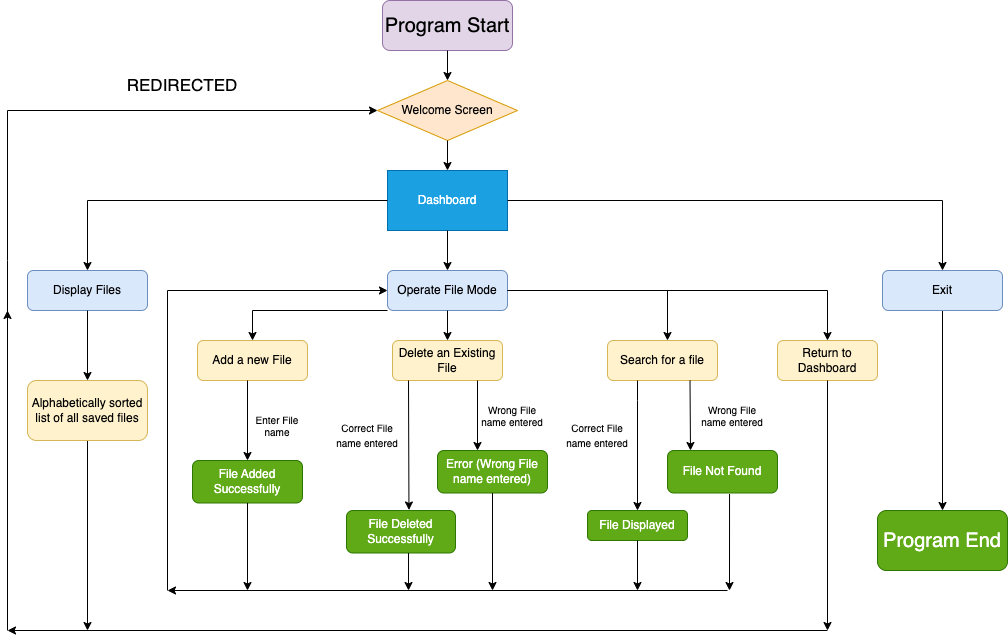

The diagram above was exported from draw.io. Its source (the exported page's mxGraphModel, read from the mxfile embedded in the PNG):
<mxGraphModel dx="1306" dy="1796" grid="1" gridSize="10" guides="1" tooltips="1" connect="1" arrows="1" fold="1" page="1" pageScale="1" pageWidth="827" pageHeight="1169" math="0" shadow="0">
  <root>
    <mxCell id="WIyWlLk6GJQsqaUBKTNV-0" />
    <mxCell id="WIyWlLk6GJQsqaUBKTNV-1" parent="WIyWlLk6GJQsqaUBKTNV-0" />
    <mxCell id="WIyWlLk6GJQsqaUBKTNV-3" value="&lt;font style=&quot;font-size: 20px;&quot;&gt;Program Start&lt;/font&gt;" style="rounded=1;whiteSpace=wrap;html=1;fontSize=12;glass=0;strokeWidth=1;shadow=0;fillColor=#e1d5e7;strokeColor=#9673a6;" parent="WIyWlLk6GJQsqaUBKTNV-1" vertex="1">
      <mxGeometry x="395" y="-30" width="130" height="50" as="geometry" />
    </mxCell>
    <mxCell id="Uct1b4DTS9g-qttqlH5M-6" value="Display Files" style="rounded=1;whiteSpace=wrap;html=1;fillColor=#dae8fc;strokeColor=#6c8ebf;" vertex="1" parent="WIyWlLk6GJQsqaUBKTNV-1">
      <mxGeometry x="40" y="240" width="120" height="40" as="geometry" />
    </mxCell>
    <mxCell id="Uct1b4DTS9g-qttqlH5M-74" style="edgeStyle=orthogonalEdgeStyle;rounded=0;orthogonalLoop=1;jettySize=auto;html=1;exitX=0.5;exitY=1;exitDx=0;exitDy=0;entryX=0.5;entryY=0;entryDx=0;entryDy=0;fontSize=10;" edge="1" parent="WIyWlLk6GJQsqaUBKTNV-1" source="Uct1b4DTS9g-qttqlH5M-7" target="Uct1b4DTS9g-qttqlH5M-20">
      <mxGeometry relative="1" as="geometry" />
    </mxCell>
    <mxCell id="Uct1b4DTS9g-qttqlH5M-7" value="Exit" style="rounded=1;whiteSpace=wrap;html=1;fillColor=#dae8fc;strokeColor=#6c8ebf;" vertex="1" parent="WIyWlLk6GJQsqaUBKTNV-1">
      <mxGeometry x="895" y="240" width="120" height="40" as="geometry" />
    </mxCell>
    <mxCell id="Uct1b4DTS9g-qttqlH5M-8" value="Operate File Mode" style="rounded=1;whiteSpace=wrap;html=1;fillColor=#dae8fc;strokeColor=#6c8ebf;" vertex="1" parent="WIyWlLk6GJQsqaUBKTNV-1">
      <mxGeometry x="400" y="240" width="120" height="40" as="geometry" />
    </mxCell>
    <mxCell id="Uct1b4DTS9g-qttqlH5M-10" value="Welcome Screen" style="rhombus;whiteSpace=wrap;html=1;fillColor=#ffe6cc;strokeColor=#d79b00;" vertex="1" parent="WIyWlLk6GJQsqaUBKTNV-1">
      <mxGeometry x="390" y="50" width="140" height="60" as="geometry" />
    </mxCell>
    <mxCell id="Uct1b4DTS9g-qttqlH5M-88" style="edgeStyle=orthogonalEdgeStyle;rounded=0;orthogonalLoop=1;jettySize=auto;html=1;exitX=0.5;exitY=1;exitDx=0;exitDy=0;fontSize=10;" edge="1" parent="WIyWlLk6GJQsqaUBKTNV-1" source="Uct1b4DTS9g-qttqlH5M-19">
      <mxGeometry relative="1" as="geometry">
        <mxPoint x="100" y="600" as="targetPoint" />
      </mxGeometry>
    </mxCell>
    <mxCell id="Uct1b4DTS9g-qttqlH5M-19" value="Alphabetically sorted list of all saved files" style="rounded=1;whiteSpace=wrap;html=1;fillColor=#fff2cc;strokeColor=#d6b656;" vertex="1" parent="WIyWlLk6GJQsqaUBKTNV-1">
      <mxGeometry x="40" y="350" width="120" height="60" as="geometry" />
    </mxCell>
    <mxCell id="Uct1b4DTS9g-qttqlH5M-20" value="&lt;font style=&quot;font-size: 20px;&quot;&gt;Program End&lt;/font&gt;" style="rounded=1;whiteSpace=wrap;html=1;fillColor=#60a917;fontColor=#ffffff;strokeColor=#2D7600;" vertex="1" parent="WIyWlLk6GJQsqaUBKTNV-1">
      <mxGeometry x="890" y="480" width="130" height="60" as="geometry" />
    </mxCell>
    <mxCell id="Uct1b4DTS9g-qttqlH5M-21" value="Add a new File" style="rounded=1;whiteSpace=wrap;html=1;fillColor=#fff2cc;strokeColor=#d6b656;" vertex="1" parent="WIyWlLk6GJQsqaUBKTNV-1">
      <mxGeometry x="210" y="310" width="110" height="40" as="geometry" />
    </mxCell>
    <mxCell id="Uct1b4DTS9g-qttqlH5M-22" value="Delete an Existing File" style="rounded=1;whiteSpace=wrap;html=1;fillColor=#fff2cc;strokeColor=#d6b656;" vertex="1" parent="WIyWlLk6GJQsqaUBKTNV-1">
      <mxGeometry x="405" y="310" width="110" height="40" as="geometry" />
    </mxCell>
    <mxCell id="Uct1b4DTS9g-qttqlH5M-24" value="Search for a file" style="rounded=1;whiteSpace=wrap;html=1;fillColor=#fff2cc;strokeColor=#d6b656;" vertex="1" parent="WIyWlLk6GJQsqaUBKTNV-1">
      <mxGeometry x="620" y="310" width="110" height="40" as="geometry" />
    </mxCell>
    <mxCell id="Uct1b4DTS9g-qttqlH5M-26" value="Return to Dashboard" style="rounded=1;whiteSpace=wrap;html=1;fillColor=#fff2cc;strokeColor=#d6b656;" vertex="1" parent="WIyWlLk6GJQsqaUBKTNV-1">
      <mxGeometry x="790" y="310" width="100" height="40" as="geometry" />
    </mxCell>
    <mxCell id="Uct1b4DTS9g-qttqlH5M-27" value="Dashboard" style="rounded=0;whiteSpace=wrap;html=1;fillColor=#1ba1e2;fontColor=#ffffff;strokeColor=#006EAF;" vertex="1" parent="WIyWlLk6GJQsqaUBKTNV-1">
      <mxGeometry x="400" y="140" width="120" height="60" as="geometry" />
    </mxCell>
    <mxCell id="Uct1b4DTS9g-qttqlH5M-31" value="File Added Successfully" style="rounded=1;whiteSpace=wrap;html=1;fillColor=#60a917;fontColor=#ffffff;strokeColor=#2D7600;" vertex="1" parent="WIyWlLk6GJQsqaUBKTNV-1">
      <mxGeometry x="205" y="430" width="110" height="42.5" as="geometry" />
    </mxCell>
    <mxCell id="Uct1b4DTS9g-qttqlH5M-33" value="File Deleted Successfully" style="rounded=1;whiteSpace=wrap;html=1;fillColor=#60a917;fontColor=#ffffff;strokeColor=#2D7600;" vertex="1" parent="WIyWlLk6GJQsqaUBKTNV-1">
      <mxGeometry x="359" y="480" width="109" height="42.5" as="geometry" />
    </mxCell>
    <mxCell id="Uct1b4DTS9g-qttqlH5M-35" value="Error (Wrong File name entered)" style="rounded=1;whiteSpace=wrap;html=1;fillColor=#60a917;fontColor=#ffffff;strokeColor=#2D7600;" vertex="1" parent="WIyWlLk6GJQsqaUBKTNV-1">
      <mxGeometry x="450" y="420" width="110" height="42.5" as="geometry" />
    </mxCell>
    <mxCell id="Uct1b4DTS9g-qttqlH5M-38" value="File Displayed" style="rounded=1;whiteSpace=wrap;html=1;fillColor=#60a917;fontColor=#ffffff;strokeColor=#2D7600;" vertex="1" parent="WIyWlLk6GJQsqaUBKTNV-1">
      <mxGeometry x="600" y="480" width="100" height="30" as="geometry" />
    </mxCell>
    <mxCell id="Uct1b4DTS9g-qttqlH5M-39" style="edgeStyle=orthogonalEdgeStyle;rounded=0;orthogonalLoop=1;jettySize=auto;html=1;exitX=0.5;exitY=1;exitDx=0;exitDy=0;" edge="1" parent="WIyWlLk6GJQsqaUBKTNV-1" source="Uct1b4DTS9g-qttqlH5M-21" target="Uct1b4DTS9g-qttqlH5M-21">
      <mxGeometry relative="1" as="geometry" />
    </mxCell>
    <mxCell id="Uct1b4DTS9g-qttqlH5M-42" style="edgeStyle=orthogonalEdgeStyle;rounded=0;orthogonalLoop=1;jettySize=auto;html=1;exitX=0.5;exitY=1;exitDx=0;exitDy=0;" edge="1" parent="WIyWlLk6GJQsqaUBKTNV-1" source="Uct1b4DTS9g-qttqlH5M-24" target="Uct1b4DTS9g-qttqlH5M-24">
      <mxGeometry relative="1" as="geometry" />
    </mxCell>
    <mxCell id="Uct1b4DTS9g-qttqlH5M-43" value="File Not Found" style="rounded=1;whiteSpace=wrap;html=1;fillColor=#60a917;fontColor=#ffffff;strokeColor=#2D7600;" vertex="1" parent="WIyWlLk6GJQsqaUBKTNV-1">
      <mxGeometry x="680" y="420" width="110" height="42.5" as="geometry" />
    </mxCell>
    <mxCell id="Uct1b4DTS9g-qttqlH5M-45" style="edgeStyle=orthogonalEdgeStyle;rounded=0;orthogonalLoop=1;jettySize=auto;html=1;exitX=0.5;exitY=1;exitDx=0;exitDy=0;" edge="1" parent="WIyWlLk6GJQsqaUBKTNV-1" source="Uct1b4DTS9g-qttqlH5M-33" target="Uct1b4DTS9g-qttqlH5M-33">
      <mxGeometry relative="1" as="geometry" />
    </mxCell>
    <mxCell id="Uct1b4DTS9g-qttqlH5M-46" value="&lt;font style=&quot;font-size: 10px;&quot;&gt;Correct File name entered&lt;/font&gt;" style="text;html=1;strokeColor=none;fillColor=none;align=center;verticalAlign=middle;whiteSpace=wrap;rounded=0;" vertex="1" parent="WIyWlLk6GJQsqaUBKTNV-1">
      <mxGeometry x="340" y="390" width="80" height="30" as="geometry" />
    </mxCell>
    <mxCell id="Uct1b4DTS9g-qttqlH5M-47" value="Wrong File name entered" style="text;html=1;strokeColor=none;fillColor=none;align=center;verticalAlign=middle;whiteSpace=wrap;rounded=0;fontSize=10;" vertex="1" parent="WIyWlLk6GJQsqaUBKTNV-1">
      <mxGeometry x="490" y="370" width="70" height="30" as="geometry" />
    </mxCell>
    <mxCell id="Uct1b4DTS9g-qttqlH5M-50" value="Wrong File name entered" style="text;html=1;strokeColor=none;fillColor=none;align=center;verticalAlign=middle;whiteSpace=wrap;rounded=0;fontSize=10;" vertex="1" parent="WIyWlLk6GJQsqaUBKTNV-1">
      <mxGeometry x="710" y="370" width="70" height="30" as="geometry" />
    </mxCell>
    <mxCell id="Uct1b4DTS9g-qttqlH5M-51" value="&lt;font style=&quot;font-size: 10px;&quot;&gt;Correct File name entered&lt;/font&gt;" style="text;html=1;strokeColor=none;fillColor=none;align=center;verticalAlign=middle;whiteSpace=wrap;rounded=0;" vertex="1" parent="WIyWlLk6GJQsqaUBKTNV-1">
      <mxGeometry x="570" y="390" width="80" height="30" as="geometry" />
    </mxCell>
    <mxCell id="Uct1b4DTS9g-qttqlH5M-53" value="" style="endArrow=classic;html=1;rounded=0;fontSize=10;entryX=0.5;entryY=0;entryDx=0;entryDy=0;" edge="1" parent="WIyWlLk6GJQsqaUBKTNV-1" target="Uct1b4DTS9g-qttqlH5M-31">
      <mxGeometry width="50" height="50" relative="1" as="geometry">
        <mxPoint x="260" y="350" as="sourcePoint" />
        <mxPoint x="700" y="240" as="targetPoint" />
      </mxGeometry>
    </mxCell>
    <mxCell id="Uct1b4DTS9g-qttqlH5M-56" value="" style="endArrow=classic;html=1;rounded=0;fontSize=10;entryX=0.573;entryY=-0.012;entryDx=0;entryDy=0;entryPerimeter=0;" edge="1" parent="WIyWlLk6GJQsqaUBKTNV-1" target="Uct1b4DTS9g-qttqlH5M-33">
      <mxGeometry width="50" height="50" relative="1" as="geometry">
        <mxPoint x="421" y="350" as="sourcePoint" />
        <mxPoint x="700" y="240" as="targetPoint" />
      </mxGeometry>
    </mxCell>
    <mxCell id="Uct1b4DTS9g-qttqlH5M-57" value="" style="endArrow=classic;html=1;rounded=0;fontSize=10;exitX=0.5;exitY=1;exitDx=0;exitDy=0;entryX=0.5;entryY=0;entryDx=0;entryDy=0;" edge="1" parent="WIyWlLk6GJQsqaUBKTNV-1" source="Uct1b4DTS9g-qttqlH5M-6" target="Uct1b4DTS9g-qttqlH5M-19">
      <mxGeometry width="50" height="50" relative="1" as="geometry">
        <mxPoint x="650" y="290" as="sourcePoint" />
        <mxPoint x="700" y="240" as="targetPoint" />
      </mxGeometry>
    </mxCell>
    <mxCell id="Uct1b4DTS9g-qttqlH5M-58" value="" style="endArrow=classic;html=1;rounded=0;fontSize=10;" edge="1" parent="WIyWlLk6GJQsqaUBKTNV-1">
      <mxGeometry width="50" height="50" relative="1" as="geometry">
        <mxPoint x="490" y="350" as="sourcePoint" />
        <mxPoint x="490" y="420" as="targetPoint" />
      </mxGeometry>
    </mxCell>
    <mxCell id="Uct1b4DTS9g-qttqlH5M-59" value="" style="endArrow=classic;html=1;rounded=0;fontSize=10;entryX=0.5;entryY=0;entryDx=0;entryDy=0;" edge="1" parent="WIyWlLk6GJQsqaUBKTNV-1" target="Uct1b4DTS9g-qttqlH5M-21">
      <mxGeometry width="50" height="50" relative="1" as="geometry">
        <mxPoint x="400" y="280" as="sourcePoint" />
        <mxPoint x="700" y="240" as="targetPoint" />
        <Array as="points">
          <mxPoint x="265" y="280" />
        </Array>
      </mxGeometry>
    </mxCell>
    <mxCell id="Uct1b4DTS9g-qttqlH5M-60" value="" style="endArrow=classic;html=1;rounded=0;fontSize=10;exitX=0.5;exitY=1;exitDx=0;exitDy=0;entryX=0.5;entryY=0;entryDx=0;entryDy=0;" edge="1" parent="WIyWlLk6GJQsqaUBKTNV-1" source="Uct1b4DTS9g-qttqlH5M-8" target="Uct1b4DTS9g-qttqlH5M-22">
      <mxGeometry width="50" height="50" relative="1" as="geometry">
        <mxPoint x="650" y="290" as="sourcePoint" />
        <mxPoint x="700" y="240" as="targetPoint" />
      </mxGeometry>
    </mxCell>
    <mxCell id="Uct1b4DTS9g-qttqlH5M-61" value="" style="endArrow=classic;html=1;rounded=0;fontSize=10;entryX=0.5;entryY=0;entryDx=0;entryDy=0;" edge="1" parent="WIyWlLk6GJQsqaUBKTNV-1" target="Uct1b4DTS9g-qttqlH5M-38">
      <mxGeometry width="50" height="50" relative="1" as="geometry">
        <mxPoint x="650" y="350" as="sourcePoint" />
        <mxPoint x="700" y="240" as="targetPoint" />
        <Array as="points">
          <mxPoint x="650" y="370" />
        </Array>
      </mxGeometry>
    </mxCell>
    <mxCell id="Uct1b4DTS9g-qttqlH5M-62" value="" style="endArrow=classic;html=1;rounded=0;fontSize=10;exitX=0.75;exitY=1;exitDx=0;exitDy=0;" edge="1" parent="WIyWlLk6GJQsqaUBKTNV-1" source="Uct1b4DTS9g-qttqlH5M-24">
      <mxGeometry width="50" height="50" relative="1" as="geometry">
        <mxPoint x="650" y="290" as="sourcePoint" />
        <mxPoint x="703" y="420" as="targetPoint" />
      </mxGeometry>
    </mxCell>
    <mxCell id="Uct1b4DTS9g-qttqlH5M-65" value="" style="endArrow=classic;html=1;rounded=0;fontSize=10;exitX=1;exitY=0.5;exitDx=0;exitDy=0;" edge="1" parent="WIyWlLk6GJQsqaUBKTNV-1" source="Uct1b4DTS9g-qttqlH5M-8">
      <mxGeometry width="50" height="50" relative="1" as="geometry">
        <mxPoint x="650" y="290" as="sourcePoint" />
        <mxPoint x="680" y="310" as="targetPoint" />
        <Array as="points">
          <mxPoint x="680" y="260" />
        </Array>
      </mxGeometry>
    </mxCell>
    <mxCell id="Uct1b4DTS9g-qttqlH5M-66" value="" style="endArrow=classic;html=1;rounded=0;fontSize=10;exitX=1;exitY=0.5;exitDx=0;exitDy=0;entryX=0.5;entryY=0;entryDx=0;entryDy=0;" edge="1" parent="WIyWlLk6GJQsqaUBKTNV-1" source="Uct1b4DTS9g-qttqlH5M-8" target="Uct1b4DTS9g-qttqlH5M-26">
      <mxGeometry width="50" height="50" relative="1" as="geometry">
        <mxPoint x="650" y="290" as="sourcePoint" />
        <mxPoint x="830" y="310" as="targetPoint" />
        <Array as="points">
          <mxPoint x="840" y="260" />
        </Array>
      </mxGeometry>
    </mxCell>
    <mxCell id="Uct1b4DTS9g-qttqlH5M-67" value="" style="endArrow=classic;html=1;rounded=0;fontSize=10;exitX=0.5;exitY=1;exitDx=0;exitDy=0;entryX=0.5;entryY=0;entryDx=0;entryDy=0;" edge="1" parent="WIyWlLk6GJQsqaUBKTNV-1" source="WIyWlLk6GJQsqaUBKTNV-3" target="Uct1b4DTS9g-qttqlH5M-10">
      <mxGeometry width="50" height="50" relative="1" as="geometry">
        <mxPoint x="600" y="290" as="sourcePoint" />
        <mxPoint x="650" y="240" as="targetPoint" />
      </mxGeometry>
    </mxCell>
    <mxCell id="Uct1b4DTS9g-qttqlH5M-68" value="" style="endArrow=classic;html=1;rounded=0;fontSize=10;exitX=0.5;exitY=1;exitDx=0;exitDy=0;" edge="1" parent="WIyWlLk6GJQsqaUBKTNV-1" source="Uct1b4DTS9g-qttqlH5M-10" target="Uct1b4DTS9g-qttqlH5M-27">
      <mxGeometry width="50" height="50" relative="1" as="geometry">
        <mxPoint x="600" y="290" as="sourcePoint" />
        <mxPoint x="650" y="240" as="targetPoint" />
      </mxGeometry>
    </mxCell>
    <mxCell id="Uct1b4DTS9g-qttqlH5M-69" value="" style="endArrow=classic;html=1;rounded=0;fontSize=10;exitX=1;exitY=0.5;exitDx=0;exitDy=0;entryX=0.5;entryY=0;entryDx=0;entryDy=0;" edge="1" parent="WIyWlLk6GJQsqaUBKTNV-1" source="Uct1b4DTS9g-qttqlH5M-27" target="Uct1b4DTS9g-qttqlH5M-7">
      <mxGeometry width="50" height="50" relative="1" as="geometry">
        <mxPoint x="600" y="290" as="sourcePoint" />
        <mxPoint x="1000" y="170" as="targetPoint" />
        <Array as="points">
          <mxPoint x="955" y="170" />
        </Array>
      </mxGeometry>
    </mxCell>
    <mxCell id="Uct1b4DTS9g-qttqlH5M-71" value="" style="endArrow=classic;html=1;rounded=0;fontSize=10;exitX=0;exitY=0.5;exitDx=0;exitDy=0;entryX=0.5;entryY=0;entryDx=0;entryDy=0;" edge="1" parent="WIyWlLk6GJQsqaUBKTNV-1" source="Uct1b4DTS9g-qttqlH5M-27" target="Uct1b4DTS9g-qttqlH5M-6">
      <mxGeometry width="50" height="50" relative="1" as="geometry">
        <mxPoint x="600" y="290" as="sourcePoint" />
        <mxPoint x="650" y="240" as="targetPoint" />
        <Array as="points">
          <mxPoint x="100" y="170" />
        </Array>
      </mxGeometry>
    </mxCell>
    <mxCell id="Uct1b4DTS9g-qttqlH5M-72" value="" style="endArrow=classic;html=1;rounded=0;fontSize=10;exitX=0.5;exitY=1;exitDx=0;exitDy=0;" edge="1" parent="WIyWlLk6GJQsqaUBKTNV-1" source="Uct1b4DTS9g-qttqlH5M-27" target="Uct1b4DTS9g-qttqlH5M-8">
      <mxGeometry width="50" height="50" relative="1" as="geometry">
        <mxPoint x="600" y="290" as="sourcePoint" />
        <mxPoint x="650" y="240" as="targetPoint" />
      </mxGeometry>
    </mxCell>
    <mxCell id="Uct1b4DTS9g-qttqlH5M-75" value="Enter File name" style="text;html=1;strokeColor=none;fillColor=none;align=center;verticalAlign=middle;whiteSpace=wrap;rounded=0;fontSize=10;" vertex="1" parent="WIyWlLk6GJQsqaUBKTNV-1">
      <mxGeometry x="260" y="380" width="60" height="30" as="geometry" />
    </mxCell>
    <mxCell id="Uct1b4DTS9g-qttqlH5M-79" value="" style="endArrow=classic;html=1;rounded=0;fontSize=10;" edge="1" parent="WIyWlLk6GJQsqaUBKTNV-1">
      <mxGeometry width="50" height="50" relative="1" as="geometry">
        <mxPoint x="840" y="600" as="sourcePoint" />
        <mxPoint x="20" y="600" as="targetPoint" />
      </mxGeometry>
    </mxCell>
    <mxCell id="Uct1b4DTS9g-qttqlH5M-80" value="" style="endArrow=classic;html=1;rounded=0;fontSize=10;exitX=0.5;exitY=1;exitDx=0;exitDy=0;" edge="1" parent="WIyWlLk6GJQsqaUBKTNV-1" source="Uct1b4DTS9g-qttqlH5M-31">
      <mxGeometry width="50" height="50" relative="1" as="geometry">
        <mxPoint x="600" y="290" as="sourcePoint" />
        <mxPoint x="260" y="560" as="targetPoint" />
      </mxGeometry>
    </mxCell>
    <mxCell id="Uct1b4DTS9g-qttqlH5M-81" value="" style="endArrow=classic;html=1;rounded=0;fontSize=10;exitX=0.569;exitY=1;exitDx=0;exitDy=0;exitPerimeter=0;" edge="1" parent="WIyWlLk6GJQsqaUBKTNV-1" source="Uct1b4DTS9g-qttqlH5M-33">
      <mxGeometry width="50" height="50" relative="1" as="geometry">
        <mxPoint x="600" y="290" as="sourcePoint" />
        <mxPoint x="421" y="560" as="targetPoint" />
      </mxGeometry>
    </mxCell>
    <mxCell id="Uct1b4DTS9g-qttqlH5M-82" value="" style="endArrow=classic;html=1;rounded=0;fontSize=10;exitX=0.5;exitY=1;exitDx=0;exitDy=0;" edge="1" parent="WIyWlLk6GJQsqaUBKTNV-1" source="Uct1b4DTS9g-qttqlH5M-35">
      <mxGeometry width="50" height="50" relative="1" as="geometry">
        <mxPoint x="600" y="290" as="sourcePoint" />
        <mxPoint x="505" y="560" as="targetPoint" />
      </mxGeometry>
    </mxCell>
    <mxCell id="Uct1b4DTS9g-qttqlH5M-83" value="" style="endArrow=classic;html=1;rounded=0;fontSize=10;exitX=0.5;exitY=1;exitDx=0;exitDy=0;" edge="1" parent="WIyWlLk6GJQsqaUBKTNV-1" source="Uct1b4DTS9g-qttqlH5M-38">
      <mxGeometry width="50" height="50" relative="1" as="geometry">
        <mxPoint x="600" y="290" as="sourcePoint" />
        <mxPoint x="650" y="560" as="targetPoint" />
      </mxGeometry>
    </mxCell>
    <mxCell id="Uct1b4DTS9g-qttqlH5M-84" value="" style="endArrow=classic;html=1;rounded=0;fontSize=10;exitX=0.564;exitY=1.024;exitDx=0;exitDy=0;exitPerimeter=0;" edge="1" parent="WIyWlLk6GJQsqaUBKTNV-1" source="Uct1b4DTS9g-qttqlH5M-43">
      <mxGeometry width="50" height="50" relative="1" as="geometry">
        <mxPoint x="600" y="290" as="sourcePoint" />
        <mxPoint x="742" y="560" as="targetPoint" />
      </mxGeometry>
    </mxCell>
    <mxCell id="Uct1b4DTS9g-qttqlH5M-85" value="" style="endArrow=classic;html=1;rounded=0;fontSize=10;entryX=0;entryY=0.5;entryDx=0;entryDy=0;" edge="1" parent="WIyWlLk6GJQsqaUBKTNV-1" target="Uct1b4DTS9g-qttqlH5M-10">
      <mxGeometry width="50" height="50" relative="1" as="geometry">
        <mxPoint x="20" y="600" as="sourcePoint" />
        <mxPoint x="650" y="240" as="targetPoint" />
        <Array as="points">
          <mxPoint x="20" y="230" />
          <mxPoint x="20" y="80" />
        </Array>
      </mxGeometry>
    </mxCell>
    <mxCell id="Uct1b4DTS9g-qttqlH5M-86" value="" style="endArrow=classic;html=1;rounded=0;fontSize=10;exitX=0.5;exitY=1;exitDx=0;exitDy=0;" edge="1" parent="WIyWlLk6GJQsqaUBKTNV-1" source="Uct1b4DTS9g-qttqlH5M-26">
      <mxGeometry width="50" height="50" relative="1" as="geometry">
        <mxPoint x="600" y="290" as="sourcePoint" />
        <mxPoint x="840" y="600" as="targetPoint" />
      </mxGeometry>
    </mxCell>
    <mxCell id="Uct1b4DTS9g-qttqlH5M-89" value="&lt;font style=&quot;font-size: 17px;&quot;&gt;REDIRECTED&lt;/font&gt;" style="text;html=1;strokeColor=none;fillColor=none;align=center;verticalAlign=middle;whiteSpace=wrap;rounded=0;fontSize=10;" vertex="1" parent="WIyWlLk6GJQsqaUBKTNV-1">
      <mxGeometry x="140" y="40" width="110" height="30" as="geometry" />
    </mxCell>
    <mxCell id="Uct1b4DTS9g-qttqlH5M-90" value="" style="endArrow=classic;html=1;rounded=0;fontSize=17;" edge="1" parent="WIyWlLk6GJQsqaUBKTNV-1">
      <mxGeometry x="0.125" y="-20" width="50" height="50" relative="1" as="geometry">
        <mxPoint x="20" y="440" as="sourcePoint" />
        <mxPoint x="20" y="280" as="targetPoint" />
        <mxPoint as="offset" />
      </mxGeometry>
    </mxCell>
    <mxCell id="Uct1b4DTS9g-qttqlH5M-91" value="" style="endArrow=classic;html=1;rounded=0;fontSize=20;" edge="1" parent="WIyWlLk6GJQsqaUBKTNV-1">
      <mxGeometry width="50" height="50" relative="1" as="geometry">
        <mxPoint x="740" y="560" as="sourcePoint" />
        <mxPoint x="180" y="560" as="targetPoint" />
      </mxGeometry>
    </mxCell>
    <mxCell id="Uct1b4DTS9g-qttqlH5M-92" value="" style="endArrow=classic;html=1;rounded=0;fontSize=20;entryX=0;entryY=0.5;entryDx=0;entryDy=0;" edge="1" parent="WIyWlLk6GJQsqaUBKTNV-1" target="Uct1b4DTS9g-qttqlH5M-8">
      <mxGeometry width="50" height="50" relative="1" as="geometry">
        <mxPoint x="180" y="560" as="sourcePoint" />
        <mxPoint x="180" y="260" as="targetPoint" />
        <Array as="points">
          <mxPoint x="180" y="260" />
        </Array>
      </mxGeometry>
    </mxCell>
  </root>
</mxGraphModel>